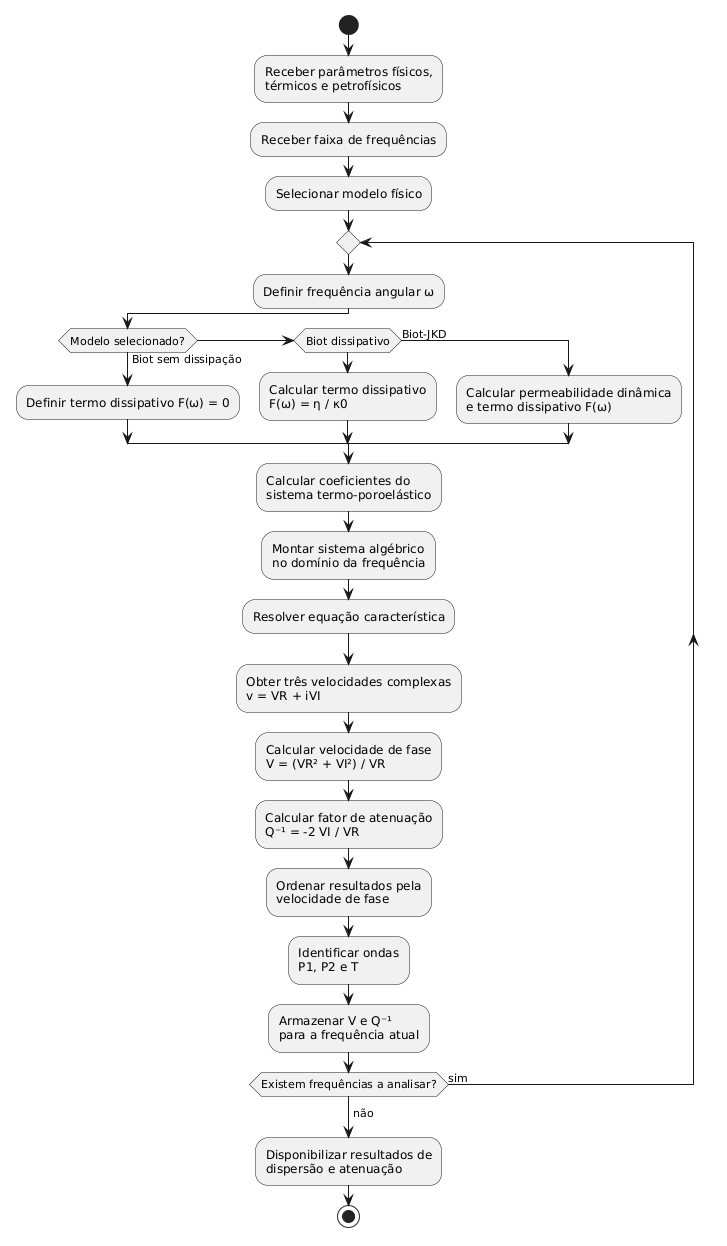

The diagram above was rendered by PlantUML. Its source (embedded in the PNG):
@startuml
start

:Receber parâmetros físicos,\ntérmicos e petrofísicos;

:Receber faixa de frequências;

:Selecionar modelo físico;

repeat

    :Definir frequência angular ω;

    if (Modelo selecionado?) then (Biot sem dissipação)
        :Definir termo dissipativo F(ω) = 0;

    elseif (Biot dissipativo)
        :Calcular termo dissipativo\nF(ω) = η / κ0;

    else (Biot-JKD)
        :Calcular permeabilidade dinâmica\ne termo dissipativo F(ω);
    endif

    :Calcular coeficientes do\nsistema termo-poroelástico;

    :Montar sistema algébrico\nno domínio da frequência;

    :Resolver equação característica;

    :Obter três velocidades complexas\nv = VR + iVI;

    :Calcular velocidade de fase\nV = (VR² + VI²) / VR;

    :Calcular fator de atenuação\nQ⁻¹ = -2 VI / VR;

    :Ordenar resultados pela\nvelocidade de fase;

    :Identificar ondas\nP1, P2 e T;

    :Armazenar V e Q⁻¹\npara a frequência atual;

repeat while (Existem frequências a analisar?) is (sim)

->não;

:Disponibilizar resultados de\ndispersão e atenuação;

stop
@enduml